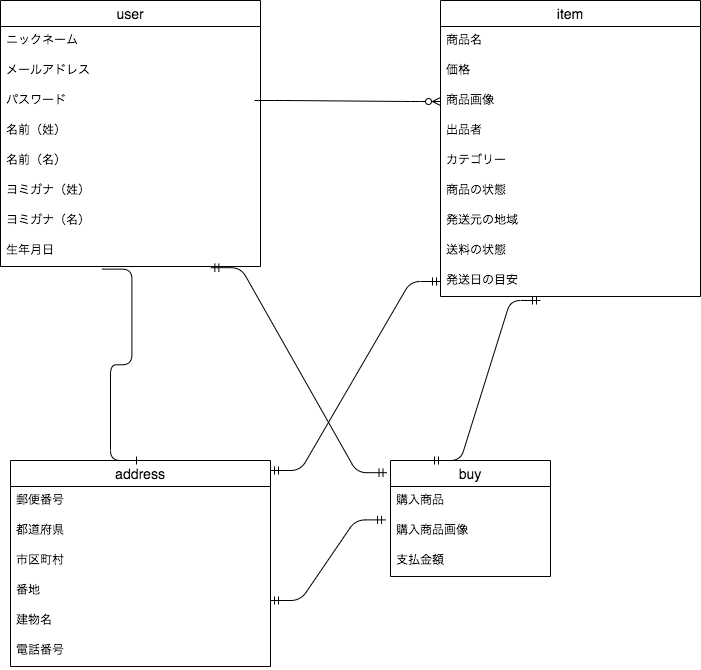

The diagram above was exported from draw.io. Its source (the exported page's mxGraphModel, read from the mxfile embedded in the PNG):
<mxGraphModel dx="1016" dy="859" grid="1" gridSize="10" guides="1" tooltips="1" connect="1" arrows="1" fold="1" page="1" pageScale="1" pageWidth="827" pageHeight="1169" math="0" shadow="0">
  <root>
    <mxCell id="0" />
    <mxCell id="1" parent="0" />
    <mxCell id="2" value="user" style="swimlane;fontStyle=0;childLayout=stackLayout;horizontal=1;startSize=26;horizontalStack=0;resizeParent=1;resizeParentMax=0;resizeLast=0;collapsible=1;marginBottom=0;align=center;fontSize=14;" parent="1" vertex="1">
      <mxGeometry x="60" y="80" width="260" height="266" as="geometry" />
    </mxCell>
    <mxCell id="3" value="ニックネーム" style="text;strokeColor=none;fillColor=none;spacingLeft=4;spacingRight=4;overflow=hidden;rotatable=0;points=[[0,0.5],[1,0.5]];portConstraint=eastwest;fontSize=12;" parent="2" vertex="1">
      <mxGeometry y="26" width="260" height="30" as="geometry" />
    </mxCell>
    <mxCell id="4" value="メールアドレス" style="text;strokeColor=none;fillColor=none;spacingLeft=4;spacingRight=4;overflow=hidden;rotatable=0;points=[[0,0.5],[1,0.5]];portConstraint=eastwest;fontSize=12;" parent="2" vertex="1">
      <mxGeometry y="56" width="260" height="30" as="geometry" />
    </mxCell>
    <mxCell id="5" value="パスワード&#10;" style="text;strokeColor=none;fillColor=none;spacingLeft=4;spacingRight=4;overflow=hidden;rotatable=0;points=[[0,0.5],[1,0.5]];portConstraint=eastwest;fontSize=12;" parent="2" vertex="1">
      <mxGeometry y="86" width="260" height="30" as="geometry" />
    </mxCell>
    <mxCell id="37" value="名前（姓）" style="text;strokeColor=none;fillColor=none;spacingLeft=4;spacingRight=4;overflow=hidden;rotatable=0;points=[[0,0.5],[1,0.5]];portConstraint=eastwest;fontSize=12;align=left;" parent="2" vertex="1">
      <mxGeometry y="116" width="260" height="30" as="geometry" />
    </mxCell>
    <mxCell id="38" value="名前（名）" style="text;strokeColor=none;fillColor=none;spacingLeft=4;spacingRight=4;overflow=hidden;rotatable=0;points=[[0,0.5],[1,0.5]];portConstraint=eastwest;fontSize=12;align=left;" parent="2" vertex="1">
      <mxGeometry y="146" width="260" height="30" as="geometry" />
    </mxCell>
    <mxCell id="40" value="ヨミガナ（姓）" style="text;strokeColor=none;fillColor=none;spacingLeft=4;spacingRight=4;overflow=hidden;rotatable=0;points=[[0,0.5],[1,0.5]];portConstraint=eastwest;fontSize=12;align=left;" parent="2" vertex="1">
      <mxGeometry y="176" width="260" height="30" as="geometry" />
    </mxCell>
    <mxCell id="39" value="ヨミガナ（名）" style="text;strokeColor=none;fillColor=none;spacingLeft=4;spacingRight=4;overflow=hidden;rotatable=0;points=[[0,0.5],[1,0.5]];portConstraint=eastwest;fontSize=12;align=left;" parent="2" vertex="1">
      <mxGeometry y="206" width="260" height="30" as="geometry" />
    </mxCell>
    <mxCell id="41" value="生年月日" style="text;strokeColor=none;fillColor=none;spacingLeft=4;spacingRight=4;overflow=hidden;rotatable=0;points=[[0,0.5],[1,0.5]];portConstraint=eastwest;fontSize=12;align=left;" parent="2" vertex="1">
      <mxGeometry y="236" width="260" height="30" as="geometry" />
    </mxCell>
    <mxCell id="10" value="item" style="swimlane;fontStyle=0;childLayout=stackLayout;horizontal=1;startSize=26;horizontalStack=0;resizeParent=1;resizeParentMax=0;resizeLast=0;collapsible=1;marginBottom=0;align=center;fontSize=14;" parent="1" vertex="1">
      <mxGeometry x="500" y="80" width="260" height="296" as="geometry" />
    </mxCell>
    <mxCell id="11" value="商品名" style="text;strokeColor=none;fillColor=none;spacingLeft=4;spacingRight=4;overflow=hidden;rotatable=0;points=[[0,0.5],[1,0.5]];portConstraint=eastwest;fontSize=12;" parent="10" vertex="1">
      <mxGeometry y="26" width="260" height="30" as="geometry" />
    </mxCell>
    <mxCell id="12" value="価格" style="text;strokeColor=none;fillColor=none;spacingLeft=4;spacingRight=4;overflow=hidden;rotatable=0;points=[[0,0.5],[1,0.5]];portConstraint=eastwest;fontSize=12;" parent="10" vertex="1">
      <mxGeometry y="56" width="260" height="30" as="geometry" />
    </mxCell>
    <mxCell id="15" value="商品画像&#10;" style="text;strokeColor=none;fillColor=none;spacingLeft=4;spacingRight=4;overflow=hidden;rotatable=0;points=[[0,0.5],[1,0.5]];portConstraint=eastwest;fontSize=12;" parent="10" vertex="1">
      <mxGeometry y="86" width="260" height="30" as="geometry" />
    </mxCell>
    <mxCell id="42" value="出品者" style="text;strokeColor=none;fillColor=none;spacingLeft=4;spacingRight=4;overflow=hidden;rotatable=0;points=[[0,0.5],[1,0.5]];portConstraint=eastwest;fontSize=12;" parent="10" vertex="1">
      <mxGeometry y="116" width="260" height="30" as="geometry" />
    </mxCell>
    <mxCell id="43" value="カテゴリー" style="text;strokeColor=none;fillColor=none;spacingLeft=4;spacingRight=4;overflow=hidden;rotatable=0;points=[[0,0.5],[1,0.5]];portConstraint=eastwest;fontSize=12;" parent="10" vertex="1">
      <mxGeometry y="146" width="260" height="30" as="geometry" />
    </mxCell>
    <mxCell id="44" value="商品の状態" style="text;strokeColor=none;fillColor=none;spacingLeft=4;spacingRight=4;overflow=hidden;rotatable=0;points=[[0,0.5],[1,0.5]];portConstraint=eastwest;fontSize=12;" parent="10" vertex="1">
      <mxGeometry y="176" width="260" height="30" as="geometry" />
    </mxCell>
    <mxCell id="48" value="発送元の地域" style="text;strokeColor=none;fillColor=none;spacingLeft=4;spacingRight=4;overflow=hidden;rotatable=0;points=[[0,0.5],[1,0.5]];portConstraint=eastwest;fontSize=12;" parent="10" vertex="1">
      <mxGeometry y="206" width="260" height="30" as="geometry" />
    </mxCell>
    <mxCell id="46" value="送料の状態" style="text;strokeColor=none;fillColor=none;spacingLeft=4;spacingRight=4;overflow=hidden;rotatable=0;points=[[0,0.5],[1,0.5]];portConstraint=eastwest;fontSize=12;" parent="10" vertex="1">
      <mxGeometry y="236" width="260" height="30" as="geometry" />
    </mxCell>
    <mxCell id="49" value="発送日の目安" style="text;strokeColor=none;fillColor=none;spacingLeft=4;spacingRight=4;overflow=hidden;rotatable=0;points=[[0,0.5],[1,0.5]];portConstraint=eastwest;fontSize=12;" parent="10" vertex="1">
      <mxGeometry y="266" width="260" height="30" as="geometry" />
    </mxCell>
    <mxCell id="21" value="address" style="swimlane;fontStyle=0;childLayout=stackLayout;horizontal=1;startSize=26;horizontalStack=0;resizeParent=1;resizeParentMax=0;resizeLast=0;collapsible=1;marginBottom=0;align=center;fontSize=14;" parent="1" vertex="1">
      <mxGeometry x="70" y="540" width="260" height="206" as="geometry" />
    </mxCell>
    <mxCell id="22" value="郵便番号" style="text;strokeColor=none;fillColor=none;spacingLeft=4;spacingRight=4;overflow=hidden;rotatable=0;points=[[0,0.5],[1,0.5]];portConstraint=eastwest;fontSize=12;" parent="21" vertex="1">
      <mxGeometry y="26" width="260" height="30" as="geometry" />
    </mxCell>
    <mxCell id="23" value="都道府県" style="text;strokeColor=none;fillColor=none;spacingLeft=4;spacingRight=4;overflow=hidden;rotatable=0;points=[[0,0.5],[1,0.5]];portConstraint=eastwest;fontSize=12;" parent="21" vertex="1">
      <mxGeometry y="56" width="260" height="30" as="geometry" />
    </mxCell>
    <mxCell id="24" value="市区町村" style="text;strokeColor=none;fillColor=none;spacingLeft=4;spacingRight=4;overflow=hidden;rotatable=0;points=[[0,0.5],[1,0.5]];portConstraint=eastwest;fontSize=12;" parent="21" vertex="1">
      <mxGeometry y="86" width="260" height="30" as="geometry" />
    </mxCell>
    <mxCell id="27" value="番地" style="text;strokeColor=none;fillColor=none;spacingLeft=4;spacingRight=4;overflow=hidden;rotatable=0;points=[[0,0.5],[1,0.5]];portConstraint=eastwest;fontSize=12;align=left;" parent="21" vertex="1">
      <mxGeometry y="116" width="260" height="30" as="geometry" />
    </mxCell>
    <mxCell id="28" value="建物名" style="text;strokeColor=none;fillColor=none;spacingLeft=4;spacingRight=4;overflow=hidden;rotatable=0;points=[[0,0.5],[1,0.5]];portConstraint=eastwest;fontSize=12;align=left;" parent="21" vertex="1">
      <mxGeometry y="146" width="260" height="30" as="geometry" />
    </mxCell>
    <mxCell id="51" value="電話番号" style="text;strokeColor=none;fillColor=none;spacingLeft=4;spacingRight=4;overflow=hidden;rotatable=0;points=[[0,0.5],[1,0.5]];portConstraint=eastwest;fontSize=12;" parent="21" vertex="1">
      <mxGeometry y="176" width="260" height="30" as="geometry" />
    </mxCell>
    <mxCell id="30" value="" style="edgeStyle=entityRelationEdgeStyle;fontSize=12;html=1;endArrow=ERzeroToMany;endFill=1;entryX=0;entryY=0.5;entryDx=0;entryDy=0;" parent="1" edge="1">
      <mxGeometry width="100" height="100" relative="1" as="geometry">
        <mxPoint x="314" y="180" as="sourcePoint" />
        <mxPoint x="500" y="181" as="targetPoint" />
      </mxGeometry>
    </mxCell>
    <mxCell id="31" value="" style="edgeStyle=entityRelationEdgeStyle;fontSize=12;html=1;endArrow=ERone;endFill=1;entryX=0.5;entryY=0;entryDx=0;entryDy=0;exitX=0.39;exitY=1.087;exitDx=0;exitDy=0;exitPerimeter=0;" parent="1" source="41" target="21" edge="1">
      <mxGeometry width="100" height="100" relative="1" as="geometry">
        <mxPoint x="160" y="280" as="sourcePoint" />
        <mxPoint x="470" y="466" as="targetPoint" />
      </mxGeometry>
    </mxCell>
    <mxCell id="33" value="" style="edgeStyle=entityRelationEdgeStyle;fontSize=12;html=1;endArrow=ERmandOne;startArrow=ERmandOne;entryX=0;entryY=0.5;entryDx=0;entryDy=0;" parent="1" target="49" edge="1">
      <mxGeometry width="100" height="100" relative="1" as="geometry">
        <mxPoint x="330" y="550" as="sourcePoint" />
        <mxPoint x="430" y="450" as="targetPoint" />
      </mxGeometry>
    </mxCell>
    <mxCell id="52" value="buy" style="swimlane;fontStyle=0;childLayout=stackLayout;horizontal=1;startSize=26;horizontalStack=0;resizeParent=1;resizeParentMax=0;resizeLast=0;collapsible=1;marginBottom=0;align=center;fontSize=14;" vertex="1" parent="1">
      <mxGeometry x="450" y="540" width="160" height="116" as="geometry" />
    </mxCell>
    <mxCell id="53" value="購入商品" style="text;strokeColor=none;fillColor=none;spacingLeft=4;spacingRight=4;overflow=hidden;rotatable=0;points=[[0,0.5],[1,0.5]];portConstraint=eastwest;fontSize=12;" vertex="1" parent="52">
      <mxGeometry y="26" width="160" height="30" as="geometry" />
    </mxCell>
    <mxCell id="54" value="購入商品画像" style="text;strokeColor=none;fillColor=none;spacingLeft=4;spacingRight=4;overflow=hidden;rotatable=0;points=[[0,0.5],[1,0.5]];portConstraint=eastwest;fontSize=12;" vertex="1" parent="52">
      <mxGeometry y="56" width="160" height="30" as="geometry" />
    </mxCell>
    <mxCell id="55" value="支払金額" style="text;strokeColor=none;fillColor=none;spacingLeft=4;spacingRight=4;overflow=hidden;rotatable=0;points=[[0,0.5],[1,0.5]];portConstraint=eastwest;fontSize=12;" vertex="1" parent="52">
      <mxGeometry y="86" width="160" height="30" as="geometry" />
    </mxCell>
    <mxCell id="56" value="" style="edgeStyle=entityRelationEdgeStyle;fontSize=12;html=1;endArrow=ERmandOne;startArrow=ERmandOne;" edge="1" parent="1">
      <mxGeometry width="100" height="100" relative="1" as="geometry">
        <mxPoint x="490" y="540" as="sourcePoint" />
        <mxPoint x="600" y="380" as="targetPoint" />
      </mxGeometry>
    </mxCell>
    <mxCell id="57" value="" style="edgeStyle=entityRelationEdgeStyle;fontSize=12;html=1;endArrow=ERmandOne;startArrow=ERmandOne;entryX=-0.031;entryY=0.113;entryDx=0;entryDy=0;entryPerimeter=0;" edge="1" parent="1" target="54">
      <mxGeometry width="100" height="100" relative="1" as="geometry">
        <mxPoint x="330" y="680" as="sourcePoint" />
        <mxPoint x="430" y="580" as="targetPoint" />
      </mxGeometry>
    </mxCell>
    <mxCell id="58" value="" style="edgeStyle=entityRelationEdgeStyle;fontSize=12;html=1;endArrow=ERmandOne;startArrow=ERmandOne;exitX=0.809;exitY=1.04;exitDx=0;exitDy=0;exitPerimeter=0;entryX=-0.022;entryY=0.105;entryDx=0;entryDy=0;entryPerimeter=0;" edge="1" parent="1" source="41" target="52">
      <mxGeometry width="100" height="100" relative="1" as="geometry">
        <mxPoint x="300" y="500" as="sourcePoint" />
        <mxPoint x="400" y="400" as="targetPoint" />
      </mxGeometry>
    </mxCell>
  </root>
</mxGraphModel>